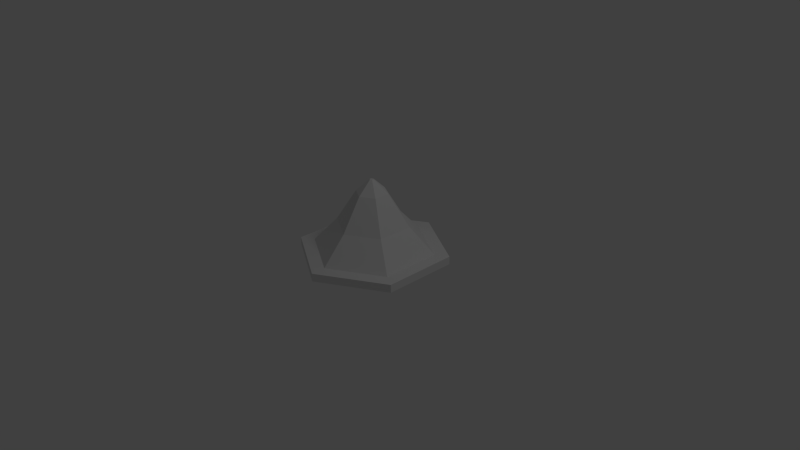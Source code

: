 # Source: mountain.blend  (saved by Blender 2.64.0; exported with 4.5.12 LTS)
import bpy
from mathutils import Matrix  # noqa: F401  (used for matrix-valued properties, if any)

bpy.ops.wm.read_factory_settings(use_empty=True)
scene = bpy.context.scene
scene.name = 'Scene'

# ---- collections
col_collection_1 = bpy.data.collections.new('Collection 1'); scene.collection.children.link(col_collection_1)

# ---- world
world_world = bpy.data.worlds.new('World'); scene.world = world_world
world_world.color = (0.05088, 0.05088, 0.05088)
world_world.use_sun_shadow = False
world_world.sun_shadow_jitter_overblur = 0.0
world_world.cycles.sampling_method = 'MANUAL'
world_world.cycles.sample_map_resolution = 256

# ---- cameras
cam_camera = bpy.data.cameras.new('Camera')
cam_camera.clip_end = 100.0
cam_camera.lens = 35.0
cam_camera.sensor_width = 32.0
cam_camera.sensor_height = 18.0
cam_camera.ortho_scale = 7.314
cam_camera.dof.focus_distance = 0.0
cam_camera.dof.aperture_fstop = 128.0

# ---- lights
light_lamp = bpy.data.lights.new('Lamp', 'POINT')
light_lamp.transmission_factor = 0.0
light_lamp.cutoff_distance = 30.0
light_lamp.energy = 100.0
light_lamp.shadow_buffer_clip_start = 1.001
light_lamp.shadow_soft_size = 1.0
light_lamp.shadow_maximum_resolution = 0.006
light_lamp.use_absolute_resolution = True
light_lamp.cycles.use_multiple_importance_sampling = False

# ---- meshes
me_cylinder = bpy.data.meshes.new('Cylinder')
me_cylinder.from_pydata([(0.0, 1.0, -1.0), (0.0, 1.0, -0.8926), (0.866, 0.5, -1.0), (0.866, 0.5, -0.8926), (0.866, -0.5, -1.0), (0.866, -0.5, -0.8926), (-8.742e-08, -1.0, -1.0), (-8.742e-08, -1.0, -0.8926), (-0.866, -0.5, -1.0), (-0.866, -0.5, -0.8926), (-0.866, 0.5, -1.0), (-0.866, 0.5, -0.8926), (0.6991, 0.4036, -0.8926), (6.631e-09, 0.8073, -0.8926), (0.6991, -0.4036, -0.8926), (-6.753e-08, -0.8073, -0.8926), (-0.6991, -0.4036, -0.8926), (-0.6991, 0.4036, -0.8926), (0.4176, 0.2411, -0.5467), (2.901e-08, 0.4822, -0.5467), (0.4176, -0.2411, -0.5467), (-2.837e-08, -0.4822, -0.5467), (-0.4176, -0.2411, -0.5467), (-0.4176, 0.2411, -0.5467), (0.183, 0.1057, -0.1243), (3.833e-08, 0.2114, -0.1243), (0.183, -0.1057, -0.1243), (4.25e-09, -0.2114, -0.1243), (-0.183, -0.1057, -0.1243), (-0.183, 0.1057, -0.1243), (0.02438, 0.01408, 0.04896), (6.355e-08, 0.02816, 0.04896), (0.02438, -0.01408, 0.04896), (3.892e-08, -0.02816, 0.04896), (-0.02438, -0.01408, 0.04896), (-0.02438, 0.01408, 0.04896)], [], [(0, 1, 3, 2), (2, 3, 5, 4), (4, 5, 7, 6), (6, 7, 9, 8), (30, 31, 35, 34, 33, 32), (10, 11, 1, 0), (8, 9, 11, 10), (0, 2, 4, 6, 8, 10), (13, 12, 3, 1), (12, 14, 5, 3), (14, 15, 7, 5), (15, 16, 9, 7), (16, 17, 11, 9), (17, 13, 1, 11), (19, 18, 12, 13), (18, 20, 14, 12), (20, 21, 15, 14), (21, 22, 16, 15), (22, 23, 17, 16), (23, 19, 13, 17), (25, 24, 18, 19), (24, 26, 20, 18), (26, 27, 21, 20), (27, 28, 22, 21), (28, 29, 23, 22), (29, 25, 19, 23), (31, 30, 24, 25), (30, 32, 26, 24), (32, 33, 27, 26), (33, 34, 28, 27), (34, 35, 29, 28), (35, 31, 25, 29)])
me_cylinder.use_remesh_preserve_volume = False
me_cylinder.use_remesh_preserve_attributes = False
me_cylinder.use_mirror_vertex_groups = False
me_cylinder.update()

# ---- objects
ob_cylinder = bpy.data.objects.new('Cylinder', me_cylinder)
ob_lamp = bpy.data.objects.new('Lamp', light_lamp)
ob_camera = bpy.data.objects.new('Camera', cam_camera)

# ---- transforms, parenting, visibility, modifiers, constraints
ob_cylinder.location = (0.0, 0.0, 1.0)
ob_cylinder.lineart.crease_threshold = 0.0
ob_lamp.location = (4.076, 1.005, 5.904)
ob_lamp.rotation_euler = (0.6503, 0.05522, 1.866)
ob_lamp.lock_rotations_4d = False
ob_lamp.empty_display_type = 'ARROWS'
ob_lamp.color = (0.0, 0.0, 0.0, 0.0)
ob_lamp.lineart.crease_threshold = 0.0
ob_camera.location = (7.481, -6.508, 5.344)
ob_camera.rotation_euler = (1.109, 0.01082, 0.8149)
ob_camera.lock_rotations_4d = False
ob_camera.empty_display_type = 'ARROWS'
ob_camera.color = (0.0, 0.0, 0.0, 0.0)
ob_camera.display_type = 'WIRE'
ob_camera.lineart.crease_threshold = 0.0

# ---- collection membership
col_collection_1.objects.link(ob_cylinder)
col_collection_1.objects.link(ob_lamp)
col_collection_1.objects.link(ob_camera)

# ---- scene / render settings (as saved in the file)
scene.camera = ob_camera
scene.frame_start = 1; scene.frame_end = 250; scene.frame_set(1)
scene.render.engine = 'BLENDER_EEVEE_NEXT'
scene.render.image_settings.color_mode = 'RGB'
scene.render.image_settings.compression = 90
scene.render.resolution_percentage = 50
scene.render.dither_intensity = 0.0
scene.render.bake_margin = 2
scene.render.bake_bias = 0.0
scene.cycles.use_denoising = False
scene.cycles.samples = 10
scene.cycles.sampling_pattern = 'TABULATED_SOBOL'
scene.cycles.light_sampling_threshold = 0.0
scene.cycles.use_adaptive_sampling = False
scene.cycles.use_light_tree = False
scene.cycles.blur_glossy = 0.0
scene.cycles.volume_bounces = 1
scene.cycles.pixel_filter_type = 'GAUSSIAN'
scene.cycles.sample_clamp_indirect = 0.0
scene.view_settings.view_transform = 'Standard'
bpy.context.view_layer.update()
